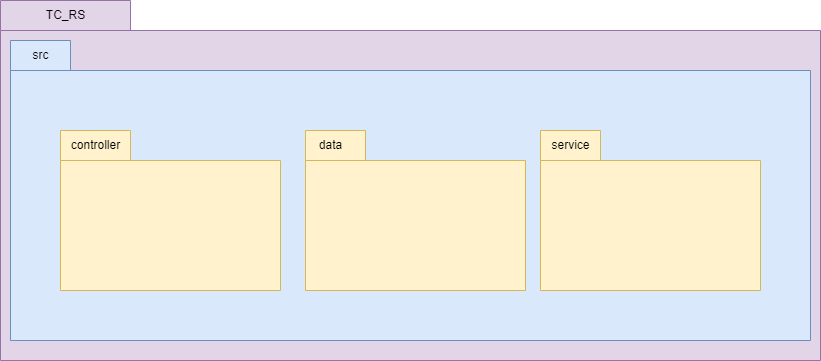

The diagram above was exported from draw.io. Its source (the exported page's mxGraphModel, read from the mxfile embedded in the PNG):
<mxGraphModel dx="2053" dy="1021" grid="1" gridSize="10" guides="1" tooltips="1" connect="1" arrows="1" fold="1" page="1" pageScale="1" pageWidth="2000" pageHeight="2000" math="0" shadow="0">
  <root>
    <mxCell id="0" />
    <mxCell id="1" parent="0" />
    <mxCell id="bxAy1W1jsx-C-1eyvWL1-1" value="" style="shape=folder;fontStyle=1;spacingTop=10;tabWidth=130;tabHeight=30;tabPosition=left;html=1;whiteSpace=wrap;fillColor=#e1d5e7;strokeColor=#9673a6;" parent="1" vertex="1">
      <mxGeometry x="30" y="30" width="820" height="360" as="geometry" />
    </mxCell>
    <mxCell id="bxAy1W1jsx-C-1eyvWL1-2" value="" style="shape=folder;fontStyle=1;spacingTop=10;tabWidth=60;tabHeight=30;tabPosition=left;html=1;whiteSpace=wrap;fillColor=#dae8fc;strokeColor=#6c8ebf;" parent="1" vertex="1">
      <mxGeometry x="40" y="70" width="800" height="300" as="geometry" />
    </mxCell>
    <mxCell id="bxAy1W1jsx-C-1eyvWL1-4" value="TC_RS" style="text;html=1;align=center;verticalAlign=middle;resizable=0;points=[];autosize=1;" parent="1" vertex="1">
      <mxGeometry x="65" y="30" width="60" height="30" as="geometry" />
    </mxCell>
    <mxCell id="bxAy1W1jsx-C-1eyvWL1-5" value="src" style="text;html=1;align=center;verticalAlign=middle;resizable=0;points=[];autosize=1;strokeColor=none;fillColor=none;" parent="1" vertex="1">
      <mxGeometry x="50" y="70" width="40" height="30" as="geometry" />
    </mxCell>
    <mxCell id="bxAy1W1jsx-C-1eyvWL1-16" value="" style="shape=folder;fontStyle=1;spacingTop=10;tabWidth=60;tabHeight=30;tabPosition=left;html=1;whiteSpace=wrap;fillColor=#fff2cc;strokeColor=#d6b656;" parent="1" vertex="1">
      <mxGeometry x="335" y="160" width="220" height="160" as="geometry" />
    </mxCell>
    <mxCell id="bxAy1W1jsx-C-1eyvWL1-17" value="" style="shape=folder;fontStyle=1;spacingTop=10;tabWidth=70;tabHeight=30;tabPosition=left;html=1;whiteSpace=wrap;fillColor=#fff2cc;strokeColor=#d6b656;" parent="1" vertex="1">
      <mxGeometry x="90" y="160" width="220" height="160" as="geometry" />
    </mxCell>
    <mxCell id="bxAy1W1jsx-C-1eyvWL1-18" value="" style="shape=folder;fontStyle=1;spacingTop=10;tabWidth=60;tabHeight=30;tabPosition=left;html=1;whiteSpace=wrap;fillColor=#fff2cc;strokeColor=#d6b656;" parent="1" vertex="1">
      <mxGeometry x="570" y="160" width="220" height="160" as="geometry" />
    </mxCell>
    <mxCell id="bxAy1W1jsx-C-1eyvWL1-19" value="controller" style="text;html=1;align=center;verticalAlign=middle;resizable=0;points=[];autosize=1;strokeColor=none;fillColor=none;" parent="1" vertex="1">
      <mxGeometry x="90" y="160" width="70" height="30" as="geometry" />
    </mxCell>
    <mxCell id="bxAy1W1jsx-C-1eyvWL1-20" value="service" style="text;html=1;align=center;verticalAlign=middle;resizable=0;points=[];autosize=1;strokeColor=none;fillColor=none;" parent="1" vertex="1">
      <mxGeometry x="570" y="160" width="60" height="30" as="geometry" />
    </mxCell>
    <mxCell id="bxAy1W1jsx-C-1eyvWL1-21" value="data" style="text;html=1;align=center;verticalAlign=middle;resizable=0;points=[];autosize=1;strokeColor=none;fillColor=none;" parent="1" vertex="1">
      <mxGeometry x="335" y="160" width="50" height="30" as="geometry" />
    </mxCell>
  </root>
</mxGraphModel>